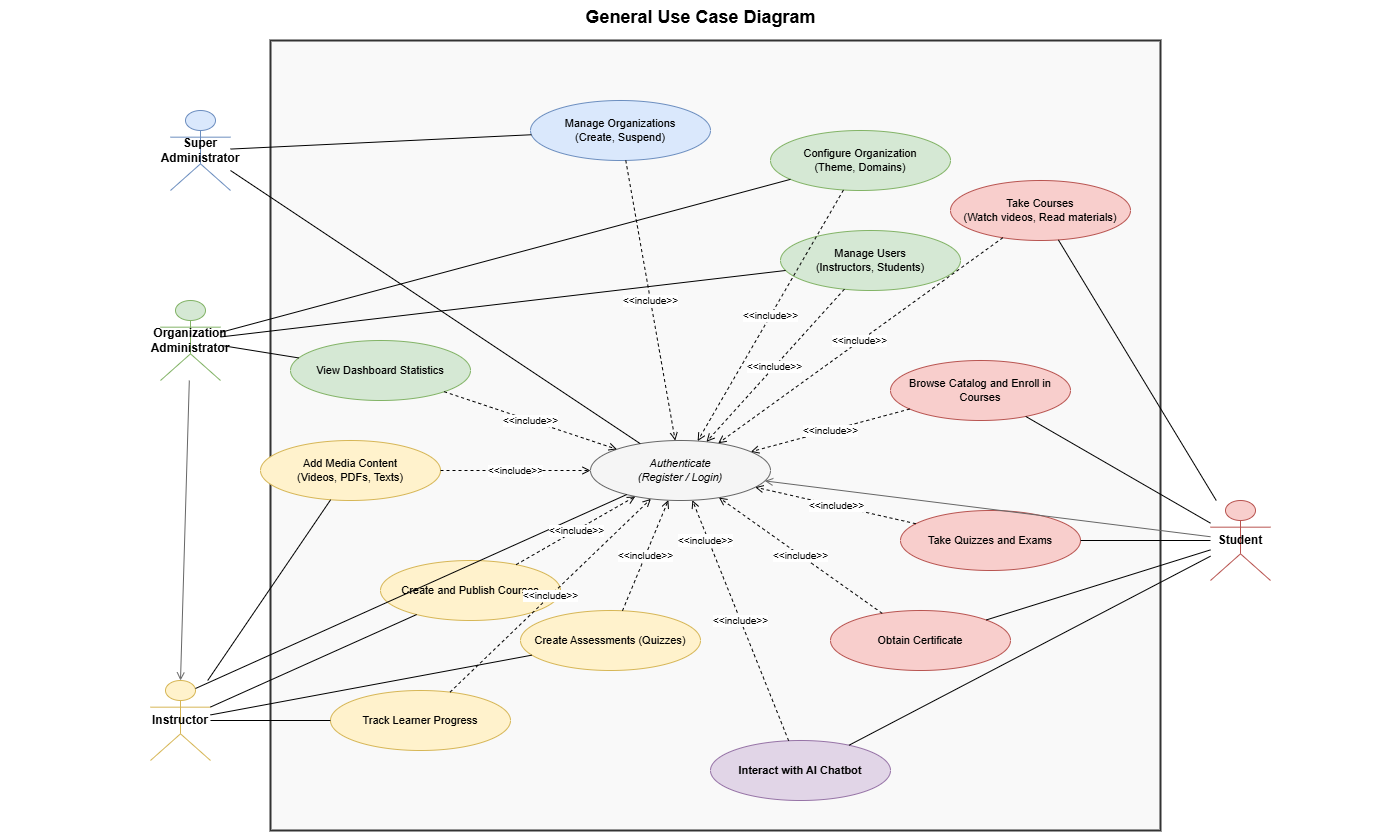

The diagram above was exported from draw.io. Its source (the exported page's mxGraphModel, read from the mxfile embedded in the PNG):
<mxGraphModel dx="1985" dy="962" grid="1" gridSize="10" guides="1" tooltips="1" connect="1" arrows="1" fold="1" page="0" pageScale="1" pageWidth="1400" pageHeight="950" math="0" shadow="0">
  <root>
    <mxCell id="0" />
    <mxCell id="1" parent="0" />
    <mxCell id="title" parent="1" style="text;html=1;fontSize=18;fontStyle=1;align=center;fillColor=none;strokeColor=none;" value="General Use Case Diagram" vertex="1">
      <mxGeometry height="40" width="1400" x="-70" y="30" as="geometry" />
    </mxCell>
    <mxCell id="system_box" parent="1" style="points=[[0,0],[0.25,0],[0.5,0],[0.75,0],[1,0],[1,0.25],[1,0.5],[1,0.75],[1,1],[0.75,1],[0.5,1],[0.25,1],[0,1],[0,0.75],[0,0.5],[0,0.25]];shape=mxgraph.uml.package;whiteSpace=wrap;html=1;fillColor=#f9f9f9;strokeColor=#333333;strokeWidth=2;fontSize=15;fontStyle=1;align=left;verticalAlign=top;" value="" vertex="1">
      <mxGeometry height="790" width="890" x="200" y="70" as="geometry" />
    </mxCell>
    <mxCell id="actor_super_admin" parent="1" style="shape=umlActor;whiteSpace=wrap;html=1;align=center;fontSize=12;fontStyle=1;fillColor=#dae8fc;strokeColor=#6c8ebf;" value="Super Administrator" vertex="1">
      <mxGeometry height="80" width="60" x="100" y="140" as="geometry" />
    </mxCell>
    <mxCell id="actor_admin_org" parent="1" style="shape=umlActor;whiteSpace=wrap;html=1;align=center;fontSize=12;fontStyle=1;fillColor=#d5e8d4;strokeColor=#82b366;" value="Organization Administrator" vertex="1">
      <mxGeometry height="80" width="60" x="90" y="330" as="geometry" />
    </mxCell>
    <mxCell id="actor_instructor" parent="1" style="shape=umlActor;whiteSpace=wrap;html=1;align=center;fontSize=12;fontStyle=1;fillColor=#fff2cc;strokeColor=#d6b656;" value="Instructor" vertex="1">
      <mxGeometry height="80" width="60" x="80" y="710" as="geometry" />
    </mxCell>
    <mxCell id="actor_student" parent="1" style="shape=umlActor;whiteSpace=wrap;html=1;align=center;fontSize=12;fontStyle=1;fillColor=#f8cecc;strokeColor=#b85450;" value="Student" vertex="1">
      <mxGeometry height="80" width="60" x="1140" y="530" as="geometry" />
    </mxCell>
    <mxCell id="uc_gerer_orgs" parent="1" style="ellipse;whiteSpace=wrap;html=1;fillColor=#dae8fc;strokeColor=#6c8ebf;fontSize=11;" value="Manage Organizations&lt;br/&gt;(Create, Suspend)" vertex="1">
      <mxGeometry height="60" width="180" x="460" y="130" as="geometry" />
    </mxCell>
    <mxCell id="uc_config_org" parent="1" style="ellipse;whiteSpace=wrap;html=1;fillColor=#d5e8d4;strokeColor=#82b366;fontSize=11;" value="Configure Organization&lt;br/&gt;(Theme, Domains)" vertex="1">
      <mxGeometry height="60" width="180" x="700" y="160" as="geometry" />
    </mxCell>
    <mxCell id="uc_gerer_utilisateurs" parent="1" style="ellipse;whiteSpace=wrap;html=1;fillColor=#d5e8d4;strokeColor=#82b366;fontSize=11;" value="Manage Users&lt;br/&gt;(Instructors, Students)" vertex="1">
      <mxGeometry height="60" width="180" x="710" y="260" as="geometry" />
    </mxCell>
    <mxCell id="uc_tableau_bord" parent="1" style="ellipse;whiteSpace=wrap;html=1;fillColor=#d5e8d4;strokeColor=#82b366;fontSize=11;" value="View Dashboard Statistics" vertex="1">
      <mxGeometry height="60" width="180" x="220" y="370" as="geometry" />
    </mxCell>
    <mxCell id="uc_auth" parent="1" style="ellipse;whiteSpace=wrap;html=1;fillColor=#f5f5f5;strokeColor=#666666;fontSize=11;fontStyle=2;" value="Authenticate&lt;br/&gt;(Register / Login)" vertex="1">
      <mxGeometry height="60" width="180" x="520" y="470" as="geometry" />
    </mxCell>
    <mxCell id="uc_creer_cours" parent="1" style="ellipse;whiteSpace=wrap;html=1;fillColor=#fff2cc;strokeColor=#d6b656;fontSize=11;" value="Create and Publish Courses" vertex="1">
      <mxGeometry height="60" width="180" x="310" y="590" as="geometry" />
    </mxCell>
    <mxCell id="uc_ajouter_media" parent="1" style="ellipse;whiteSpace=wrap;html=1;fillColor=#fff2cc;strokeColor=#d6b656;fontSize=11;" value="Add Media Content&lt;br/&gt;(Videos, PDFs, Texts)" vertex="1">
      <mxGeometry height="60" width="180" x="190" y="470" as="geometry" />
    </mxCell>
    <mxCell id="uc_creer_quiz" parent="1" style="ellipse;whiteSpace=wrap;html=1;fillColor=#fff2cc;strokeColor=#d6b656;fontSize=11;" value="Create Assessments (Quizzes)" vertex="1">
      <mxGeometry height="60" width="180" x="450" y="640" as="geometry" />
    </mxCell>
    <mxCell id="uc_suivre_apprenants" parent="1" style="ellipse;whiteSpace=wrap;html=1;fillColor=#fff2cc;strokeColor=#d6b656;fontSize=11;" value="Track Learner Progress" vertex="1">
      <mxGeometry height="60" width="180" x="260" y="720" as="geometry" />
    </mxCell>
    <mxCell id="uc_parcourir_catalogue" parent="1" style="ellipse;whiteSpace=wrap;html=1;fillColor=#f8cecc;strokeColor=#b85450;fontSize=11;" value="Browse Catalog and Enroll in Courses" vertex="1">
      <mxGeometry height="60" width="180" x="820" y="390" as="geometry" />
    </mxCell>
    <mxCell id="uc_suivre_cours" parent="1" style="ellipse;whiteSpace=wrap;html=1;fillColor=#f8cecc;strokeColor=#b85450;fontSize=11;" value="Take Courses&lt;br/&gt;(Watch videos, Read materials)" vertex="1">
      <mxGeometry height="60" width="180" x="880" y="210" as="geometry" />
    </mxCell>
    <mxCell id="uc_passer_eval" parent="1" style="ellipse;whiteSpace=wrap;html=1;fillColor=#f8cecc;strokeColor=#b85450;fontSize=11;" value="Take Quizzes and Exams" vertex="1">
      <mxGeometry height="60" width="180" x="830" y="540" as="geometry" />
    </mxCell>
    <mxCell id="uc_interagir_ia" parent="1" style="ellipse;whiteSpace=wrap;html=1;fillColor=#e1d5e7;strokeColor=#9673a6;fontSize=11;fontStyle=1;" value="Interact with AI Chatbot" vertex="1">
      <mxGeometry height="60" width="180" x="640" y="770" as="geometry" />
    </mxCell>
    <mxCell id="uc_certificat" parent="1" style="ellipse;whiteSpace=wrap;html=1;fillColor=#f8cecc;strokeColor=#b85450;fontSize=11;" value="Obtain Certificate" vertex="1">
      <mxGeometry height="60" width="180" x="760" y="640" as="geometry" />
    </mxCell>
    <mxCell id="gen_admin_org" edge="1" parent="1" source="actor_admin_org" style="endArrow=open;html=1;endFill=0;strokeColor=#666666;entryX=0.5;entryY=0;entryDx=0;entryDy=0;entryPerimeter=0;" target="actor_instructor" value="">
      <mxGeometry relative="1" as="geometry">
        <mxPoint x="7.777777777777601" y="390" as="targetPoint" />
      </mxGeometry>
    </mxCell>
    <mxCell id="gen_student" edge="1" parent="1" source="actor_student" style="endArrow=open;html=1;endFill=0;strokeColor=#666666;" target="uc_auth" value="">
      <mxGeometry relative="1" as="geometry" />
    </mxCell>
    <mxCell id="link_sa_1" edge="1" parent="1" source="actor_super_admin" style="endArrow=none;html=1;" target="uc_gerer_orgs">
      <mxGeometry relative="1" as="geometry" />
    </mxCell>
    <mxCell id="link_sa_auth" edge="1" parent="1" source="actor_super_admin" style="endArrow=none;html=1;" target="uc_auth">
      <mxGeometry relative="1" as="geometry" />
    </mxCell>
    <mxCell id="link_user_auth" edge="1" parent="1" source="actor_instructor" style="endArrow=none;html=1;exitX=0.75;exitY=0.1;exitDx=0;exitDy=0;exitPerimeter=0;" target="uc_auth">
      <mxGeometry relative="1" as="geometry" />
    </mxCell>
    <mxCell id="link_ao_1" edge="1" parent="1" source="actor_admin_org" style="endArrow=none;html=1;" target="uc_config_org">
      <mxGeometry relative="1" as="geometry" />
    </mxCell>
    <mxCell id="link_ao_2" edge="1" parent="1" source="actor_admin_org" style="endArrow=none;html=1;" target="uc_gerer_utilisateurs">
      <mxGeometry relative="1" as="geometry" />
    </mxCell>
    <mxCell id="link_ao_3" edge="1" parent="1" source="actor_admin_org" style="endArrow=none;html=1;" target="uc_tableau_bord">
      <mxGeometry relative="1" as="geometry" />
    </mxCell>
    <mxCell id="link_ins_1" edge="1" parent="1" source="actor_instructor" style="endArrow=none;html=1;" target="uc_creer_cours">
      <mxGeometry relative="1" as="geometry" />
    </mxCell>
    <mxCell id="link_ins_2" edge="1" parent="1" source="actor_instructor" style="endArrow=none;html=1;" target="uc_ajouter_media">
      <mxGeometry relative="1" as="geometry" />
    </mxCell>
    <mxCell id="link_ins_3" edge="1" parent="1" source="actor_instructor" style="endArrow=none;html=1;" target="uc_creer_quiz">
      <mxGeometry relative="1" as="geometry" />
    </mxCell>
    <mxCell id="link_ins_4" edge="1" parent="1" source="actor_instructor" style="endArrow=none;html=1;" target="uc_suivre_apprenants">
      <mxGeometry relative="1" as="geometry" />
    </mxCell>
    <mxCell id="link_stu_1" edge="1" parent="1" source="actor_student" style="endArrow=none;html=1;" target="uc_parcourir_catalogue">
      <mxGeometry relative="1" as="geometry" />
    </mxCell>
    <mxCell id="link_stu_2" edge="1" parent="1" source="actor_student" style="endArrow=none;html=1;" target="uc_suivre_cours">
      <mxGeometry relative="1" as="geometry" />
    </mxCell>
    <mxCell id="link_stu_3" edge="1" parent="1" source="actor_student" style="endArrow=none;html=1;" target="uc_passer_eval">
      <mxGeometry relative="1" as="geometry" />
    </mxCell>
    <mxCell id="link_stu_4" edge="1" parent="1" source="actor_student" style="endArrow=none;html=1;" target="uc_interagir_ia">
      <mxGeometry relative="1" as="geometry" />
    </mxCell>
    <mxCell id="link_stu_5" edge="1" parent="1" source="actor_student" style="endArrow=none;html=1;" target="uc_certificat">
      <mxGeometry relative="1" as="geometry" />
    </mxCell>
    <mxCell id="inc_creer_cours" edge="1" parent="1" source="uc_creer_cours" style="endArrow=open;endFill=0;dashed=1;html=1;fontSize=10;" target="uc_auth" value="&amp;lt;&amp;lt;include&amp;gt;&amp;gt;">
      <mxGeometry relative="1" as="geometry" />
    </mxCell>
    <mxCell id="inc_ajouter_media" edge="1" parent="1" source="uc_ajouter_media" style="endArrow=open;endFill=0;dashed=1;html=1;fontSize=10;" target="uc_auth" value="&amp;lt;&amp;lt;include&amp;gt;&amp;gt;">
      <mxGeometry relative="1" as="geometry" />
    </mxCell>
    <mxCell id="inc_creer_quiz" edge="1" parent="1" source="uc_creer_quiz" style="endArrow=open;endFill=0;dashed=1;html=1;fontSize=10;" target="uc_auth" value="&amp;lt;&amp;lt;include&amp;gt;&amp;gt;">
      <mxGeometry relative="1" as="geometry" />
    </mxCell>
    <mxCell id="inc_suivre_apprenants" edge="1" parent="1" source="uc_suivre_apprenants" style="endArrow=open;endFill=0;dashed=1;html=1;fontSize=10;" target="uc_auth" value="&amp;lt;&amp;lt;include&amp;gt;&amp;gt;">
      <mxGeometry relative="1" as="geometry" />
    </mxCell>
    <mxCell id="inc_parcourir" edge="1" parent="1" source="uc_parcourir_catalogue" style="endArrow=open;endFill=0;dashed=1;html=1;fontSize=10;" target="uc_auth" value="&amp;lt;&amp;lt;include&amp;gt;&amp;gt;">
      <mxGeometry relative="1" as="geometry" />
    </mxCell>
    <mxCell id="inc_take_courses" edge="1" parent="1" source="uc_suivre_cours" style="endArrow=open;endFill=0;dashed=1;html=1;fontSize=10;" target="uc_auth" value="&amp;lt;&amp;lt;include&amp;gt;&amp;gt;">
      <mxGeometry relative="1" as="geometry" />
    </mxCell>
    <mxCell id="inc_passer_eval" edge="1" parent="1" source="uc_passer_eval" style="endArrow=open;endFill=0;dashed=1;html=1;fontSize=10;" target="uc_auth" value="&amp;lt;&amp;lt;include&amp;gt;&amp;gt;">
      <mxGeometry relative="1" as="geometry" />
    </mxCell>
    <mxCell id="inc_interagir_ia" edge="1" parent="1" source="uc_interagir_ia" style="endArrow=open;endFill=0;dashed=1;html=1;fontSize=10;" target="uc_auth" value="&amp;lt;&amp;lt;include&amp;gt;&amp;gt;">
      <mxGeometry relative="1" as="geometry" />
    </mxCell>
    <mxCell id="fvuD4XO_ovjdkVanJS8M-1" connectable="0" parent="inc_interagir_ia" style="edgeLabel;html=1;align=center;verticalAlign=middle;resizable=0;points=[];" value="&lt;span style=&quot;font-size: 10px;&quot;&gt;&amp;lt;&amp;lt;include&amp;gt;&amp;gt;&lt;/span&gt;" vertex="1">
      <mxGeometry relative="1" x="0.6846" y="3" as="geometry">
        <mxPoint as="offset" />
      </mxGeometry>
    </mxCell>
    <mxCell id="inc_certificat" edge="1" parent="1" source="uc_certificat" style="endArrow=open;endFill=0;dashed=1;html=1;fontSize=10;" target="uc_auth" value="&amp;lt;&amp;lt;include&amp;gt;&amp;gt;">
      <mxGeometry relative="1" as="geometry" />
    </mxCell>
    <mxCell id="fvuD4XO_ovjdkVanJS8M-9" edge="1" parent="1" source="uc_config_org" style="endArrow=open;endFill=0;dashed=1;html=1;fontSize=10;" target="uc_auth" value="&amp;lt;&amp;lt;include&amp;gt;&amp;gt;">
      <mxGeometry relative="1" as="geometry">
        <mxPoint x="370" y="280" as="sourcePoint" />
        <mxPoint x="178" y="354" as="targetPoint" />
      </mxGeometry>
    </mxCell>
    <mxCell id="fvuD4XO_ovjdkVanJS8M-10" edge="1" parent="1" source="uc_tableau_bord" style="endArrow=open;endFill=0;dashed=1;html=1;fontSize=10;" target="uc_auth" value="&amp;lt;&amp;lt;include&amp;gt;&amp;gt;">
      <mxGeometry relative="1" as="geometry">
        <mxPoint x="450" y="450" as="sourcePoint" />
        <mxPoint x="538" y="690" as="targetPoint" />
      </mxGeometry>
    </mxCell>
    <mxCell id="fvuD4XO_ovjdkVanJS8M-11" edge="1" parent="1" source="uc_gerer_utilisateurs" style="endArrow=open;endFill=0;dashed=1;html=1;fontSize=10;" target="uc_auth" value="&amp;lt;&amp;lt;include&amp;gt;&amp;gt;">
      <mxGeometry relative="1" as="geometry">
        <mxPoint x="450" y="490" as="sourcePoint" />
        <mxPoint x="538" y="730" as="targetPoint" />
      </mxGeometry>
    </mxCell>
    <mxCell id="fvuD4XO_ovjdkVanJS8M-12" edge="1" parent="1" source="uc_gerer_orgs" style="endArrow=open;endFill=0;dashed=1;html=1;fontSize=10;" target="uc_auth" value="&amp;lt;&amp;lt;include&amp;gt;&amp;gt;">
      <mxGeometry relative="1" as="geometry">
        <mxPoint x="480" y="410" as="sourcePoint" />
        <mxPoint x="568" y="650" as="targetPoint" />
      </mxGeometry>
    </mxCell>
  </root>
</mxGraphModel>